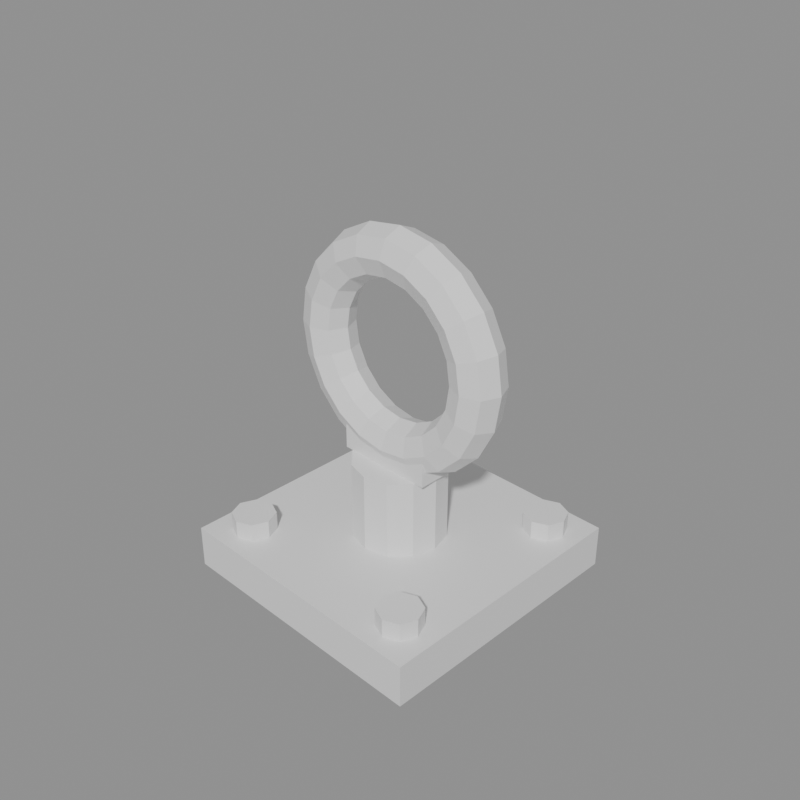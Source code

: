 # Source: crane_anchor.blend  (saved by Blender 5.2.45; exported with 4.5.12 LTS)
import bpy
from mathutils import Matrix  # noqa: F401  (used for matrix-valued properties, if any)

bpy.ops.wm.read_factory_settings(use_empty=True)
scene = bpy.context.scene
scene.name = 'BWR | crane anchor'

# ---- materials (node trees are filled in below, after node groups)
mat_anchor___base_plate = bpy.data.materials.new('Anchor | base plate')
mat_anchor___base_plate.diffuse_color = (0.107, 0.1221, 0.1441, 1.0)
mat_anchor___base_plate.roughness = 0.45
mat_anchor___base_plate.metallic = 0.7
mat_anchor___bolt_heads = bpy.data.materials.new('Anchor | bolt heads')
mat_anchor___bolt_heads.diffuse_color = (0.03434, 0.03955, 0.04817, 1.0)
mat_anchor___bolt_heads.roughness = 0.45
mat_anchor___bolt_heads.metallic = 0.6
mat_anchor___forged_steel = bpy.data.materials.new('Anchor | forged steel')
mat_anchor___forged_steel.diffuse_color = (0.1878, 0.2159, 0.2542, 1.0)
mat_anchor___forged_steel.roughness = 0.45
mat_anchor___forged_steel.metallic = 0.8

# ---- material node trees
mat_anchor___base_plate.use_nodes = True; mat_anchor___base_plate.node_tree.nodes.clear()
_N = mat_anchor___base_plate.node_tree.nodes; _L = mat_anchor___base_plate.node_tree.links
n0 = _N.new('ShaderNodeBsdfPrincipled'); n0.name = 'Principled BSDF'; n0.location = (-200, 100)
n0.inputs[10].default_value = 0.005
n1 = _N.new('ShaderNodeOutputMaterial'); n1.name = 'Material Output'; n1.location = (200, 100)
_L.new(n0.outputs[0], n1.inputs[0])
n1.is_active_output = True
mat_anchor___bolt_heads.use_nodes = True; mat_anchor___bolt_heads.node_tree.nodes.clear()
_N = mat_anchor___bolt_heads.node_tree.nodes; _L = mat_anchor___bolt_heads.node_tree.links
n0 = _N.new('ShaderNodeBsdfPrincipled'); n0.name = 'Principled BSDF'; n0.location = (-200, 100)
n0.inputs[10].default_value = 0.005
n1 = _N.new('ShaderNodeOutputMaterial'); n1.name = 'Material Output'; n1.location = (200, 100)
_L.new(n0.outputs[0], n1.inputs[0])
n1.is_active_output = True
mat_anchor___forged_steel.use_nodes = True; mat_anchor___forged_steel.node_tree.nodes.clear()
_N = mat_anchor___forged_steel.node_tree.nodes; _L = mat_anchor___forged_steel.node_tree.links
n0 = _N.new('ShaderNodeBsdfPrincipled'); n0.name = 'Principled BSDF'; n0.location = (-200, 100)
n0.inputs[10].default_value = 0.005
n1 = _N.new('ShaderNodeOutputMaterial'); n1.name = 'Material Output'; n1.location = (200, 100)
_L.new(n0.outputs[0], n1.inputs[0])
n1.is_active_output = True

# ---- cameras
cam_cam = bpy.data.cameras.new('cam')

# ---- meshes
me_plate = bpy.data.meshes.new('plate')
me_plate.from_pydata([(0.28, -0.28, 0.0), (0.72, -0.28, 0.0), (0.72, -0.28, 0.07), (0.28, -0.28, 0.07), (0.28, -0.72, 0.0), (0.72, -0.72, 0.0), (0.72, -0.72, 0.07), (0.28, -0.72, 0.07)], [], [(0, 3, 2, 1), (4, 5, 6, 7), (0, 1, 5, 4), (1, 2, 6, 5), (2, 3, 7, 6), (3, 0, 4, 7)])
_uv = me_plate.uv_layers.new(name='Material UV')
_uv.uv.foreach_set('vector', [0.5, 0.5, 0.5, 0.5, 0.5, 0.5, 0.5, 0.5, 0.5, 0.5, 0.5, 0.5, 0.5, 0.5, 0.5, 0.5, 0.5, 0.5, 0.5, 0.5, 0.5, 0.5, 0.5, 0.5, 0.5, 0.5, 0.5, 0.5, 0.5, 0.5, 0.5, 0.5, 0.5, 0.5, 0.5, 0.5, 0.5, 0.5, 0.5, 0.5, 0.5, 0.5, 0.5, 0.5, 0.5, 0.5, 0.5, 0.5])
me_plate.materials.append(mat_anchor___base_plate)
me_plate.update()
me_bolt = bpy.data.meshes.new('bolt')
me_bolt.from_pydata([(0.375, -0.34, 0.07), (0.3647, -0.3647, 0.07), (0.34, -0.375, 0.07), (0.3153, -0.3647, 0.07), (0.305, -0.34, 0.07), (0.3153, -0.3153, 0.07), (0.34, -0.305, 0.07), (0.3647, -0.3153, 0.07), (0.375, -0.34, 0.1), (0.3647, -0.3647, 0.1), (0.34, -0.375, 0.1), (0.3153, -0.3647, 0.1), (0.305, -0.34, 0.1), (0.3153, -0.3153, 0.1), (0.34, -0.305, 0.1), (0.3647, -0.3153, 0.1)], [], [(7, 0, 1, 2, 3, 4, 5, 6), (8, 15, 14, 13, 12, 11, 10, 9), (0, 8, 9, 1), (1, 9, 10, 2), (2, 10, 11, 3), (3, 11, 12, 4), (4, 12, 13, 5), (5, 13, 14, 6), (6, 14, 15, 7), (7, 15, 8, 0)])
_uv = me_bolt.uv_layers.new(name='Material UV')
_uv.uv.foreach_set('vector', [0.5, 0.5, 0.5, 0.5, 0.5, 0.5, 0.5, 0.5, 0.5, 0.5, 0.5, 0.5, 0.5, 0.5, 0.5, 0.5, 0.5, 0.5, 0.5, 0.5, 0.5, 0.5, 0.5, 0.5, 0.5, 0.5, 0.5, 0.5, 0.5, 0.5, 0.5, 0.5, 0.5, 0.5, 0.5, 0.5, 0.5, 0.5, 0.5, 0.5, 0.5, 0.5, 0.5, 0.5, 0.5, 0.5, 0.5, 0.5, 0.5, 0.5, 0.5, 0.5, 0.5, 0.5, 0.5, 0.5, 0.5, 0.5, 0.5, 0.5, 0.5, 0.5, 0.5, 0.5, 0.5, 0.5, 0.5, 0.5, 0.5, 0.5, 0.5, 0.5, 0.5, 0.5, 0.5, 0.5, 0.5, 0.5, 0.5, 0.5, 0.5, 0.5, 0.5, 0.5, 0.5, 0.5, 0.5, 0.5, 0.5, 0.5, 0.5, 0.5, 0.5, 0.5, 0.5, 0.5])
me_bolt.materials.append(mat_anchor___bolt_heads)
me_bolt.update()
me_bolt_001 = bpy.data.meshes.new('bolt.001')
me_bolt_001.from_pydata([(0.375, -0.66, 0.07), (0.3647, -0.6847, 0.07), (0.34, -0.695, 0.07), (0.3153, -0.6847, 0.07), (0.305, -0.66, 0.07), (0.3153, -0.6353, 0.07), (0.34, -0.625, 0.07), (0.3647, -0.6353, 0.07), (0.375, -0.66, 0.1), (0.3647, -0.6847, 0.1), (0.34, -0.695, 0.1), (0.3153, -0.6847, 0.1), (0.305, -0.66, 0.1), (0.3153, -0.6353, 0.1), (0.34, -0.625, 0.1), (0.3647, -0.6353, 0.1)], [], [(7, 0, 1, 2, 3, 4, 5, 6), (8, 15, 14, 13, 12, 11, 10, 9), (0, 8, 9, 1), (1, 9, 10, 2), (2, 10, 11, 3), (3, 11, 12, 4), (4, 12, 13, 5), (5, 13, 14, 6), (6, 14, 15, 7), (7, 15, 8, 0)])
_uv = me_bolt_001.uv_layers.new(name='Material UV')
_uv.uv.foreach_set('vector', [0.5, 0.5, 0.5, 0.5, 0.5, 0.5, 0.5, 0.5, 0.5, 0.5, 0.5, 0.5, 0.5, 0.5, 0.5, 0.5, 0.5, 0.5, 0.5, 0.5, 0.5, 0.5, 0.5, 0.5, 0.5, 0.5, 0.5, 0.5, 0.5, 0.5, 0.5, 0.5, 0.5, 0.5, 0.5, 0.5, 0.5, 0.5, 0.5, 0.5, 0.5, 0.5, 0.5, 0.5, 0.5, 0.5, 0.5, 0.5, 0.5, 0.5, 0.5, 0.5, 0.5, 0.5, 0.5, 0.5, 0.5, 0.5, 0.5, 0.5, 0.5, 0.5, 0.5, 0.5, 0.5, 0.5, 0.5, 0.5, 0.5, 0.5, 0.5, 0.5, 0.5, 0.5, 0.5, 0.5, 0.5, 0.5, 0.5, 0.5, 0.5, 0.5, 0.5, 0.5, 0.5, 0.5, 0.5, 0.5, 0.5, 0.5, 0.5, 0.5, 0.5, 0.5, 0.5, 0.5])
me_bolt_001.materials.append(mat_anchor___bolt_heads)
me_bolt_001.update()
me_bolt_002 = bpy.data.meshes.new('bolt.002')
me_bolt_002.from_pydata([(0.695, -0.34, 0.07), (0.6847, -0.3647, 0.07), (0.66, -0.375, 0.07), (0.6353, -0.3647, 0.07), (0.625, -0.34, 0.07), (0.6353, -0.3153, 0.07), (0.66, -0.305, 0.07), (0.6847, -0.3153, 0.07), (0.695, -0.34, 0.1), (0.6847, -0.3647, 0.1), (0.66, -0.375, 0.1), (0.6353, -0.3647, 0.1), (0.625, -0.34, 0.1), (0.6353, -0.3153, 0.1), (0.66, -0.305, 0.1), (0.6847, -0.3153, 0.1)], [], [(7, 0, 1, 2, 3, 4, 5, 6), (8, 15, 14, 13, 12, 11, 10, 9), (0, 8, 9, 1), (1, 9, 10, 2), (2, 10, 11, 3), (3, 11, 12, 4), (4, 12, 13, 5), (5, 13, 14, 6), (6, 14, 15, 7), (7, 15, 8, 0)])
_uv = me_bolt_002.uv_layers.new(name='Material UV')
_uv.uv.foreach_set('vector', [0.5, 0.5, 0.5, 0.5, 0.5, 0.5, 0.5, 0.5, 0.5, 0.5, 0.5, 0.5, 0.5, 0.5, 0.5, 0.5, 0.5, 0.5, 0.5, 0.5, 0.5, 0.5, 0.5, 0.5, 0.5, 0.5, 0.5, 0.5, 0.5, 0.5, 0.5, 0.5, 0.5, 0.5, 0.5, 0.5, 0.5, 0.5, 0.5, 0.5, 0.5, 0.5, 0.5, 0.5, 0.5, 0.5, 0.5, 0.5, 0.5, 0.5, 0.5, 0.5, 0.5, 0.5, 0.5, 0.5, 0.5, 0.5, 0.5, 0.5, 0.5, 0.5, 0.5, 0.5, 0.5, 0.5, 0.5, 0.5, 0.5, 0.5, 0.5, 0.5, 0.5, 0.5, 0.5, 0.5, 0.5, 0.5, 0.5, 0.5, 0.5, 0.5, 0.5, 0.5, 0.5, 0.5, 0.5, 0.5, 0.5, 0.5, 0.5, 0.5, 0.5, 0.5, 0.5, 0.5])
me_bolt_002.materials.append(mat_anchor___bolt_heads)
me_bolt_002.update()
me_bolt_003 = bpy.data.meshes.new('bolt.003')
me_bolt_003.from_pydata([(0.695, -0.66, 0.07), (0.6847, -0.6847, 0.07), (0.66, -0.695, 0.07), (0.6353, -0.6847, 0.07), (0.625, -0.66, 0.07), (0.6353, -0.6353, 0.07), (0.66, -0.625, 0.07), (0.6847, -0.6353, 0.07), (0.695, -0.66, 0.1), (0.6847, -0.6847, 0.1), (0.66, -0.695, 0.1), (0.6353, -0.6847, 0.1), (0.625, -0.66, 0.1), (0.6353, -0.6353, 0.1), (0.66, -0.625, 0.1), (0.6847, -0.6353, 0.1)], [], [(7, 0, 1, 2, 3, 4, 5, 6), (8, 15, 14, 13, 12, 11, 10, 9), (0, 8, 9, 1), (1, 9, 10, 2), (2, 10, 11, 3), (3, 11, 12, 4), (4, 12, 13, 5), (5, 13, 14, 6), (6, 14, 15, 7), (7, 15, 8, 0)])
_uv = me_bolt_003.uv_layers.new(name='Material UV')
_uv.uv.foreach_set('vector', [0.5, 0.5, 0.5, 0.5, 0.5, 0.5, 0.5, 0.5, 0.5, 0.5, 0.5, 0.5, 0.5, 0.5, 0.5, 0.5, 0.5, 0.5, 0.5, 0.5, 0.5, 0.5, 0.5, 0.5, 0.5, 0.5, 0.5, 0.5, 0.5, 0.5, 0.5, 0.5, 0.5, 0.5, 0.5, 0.5, 0.5, 0.5, 0.5, 0.5, 0.5, 0.5, 0.5, 0.5, 0.5, 0.5, 0.5, 0.5, 0.5, 0.5, 0.5, 0.5, 0.5, 0.5, 0.5, 0.5, 0.5, 0.5, 0.5, 0.5, 0.5, 0.5, 0.5, 0.5, 0.5, 0.5, 0.5, 0.5, 0.5, 0.5, 0.5, 0.5, 0.5, 0.5, 0.5, 0.5, 0.5, 0.5, 0.5, 0.5, 0.5, 0.5, 0.5, 0.5, 0.5, 0.5, 0.5, 0.5, 0.5, 0.5, 0.5, 0.5, 0.5, 0.5, 0.5, 0.5])
me_bolt_003.materials.append(mat_anchor___bolt_heads)
me_bolt_003.update()
me_collar = bpy.data.meshes.new('collar')
me_collar.from_pydata([(0.575, -0.5, 0.07), (0.565, -0.5375, 0.07), (0.5375, -0.565, 0.07), (0.5, -0.575, 0.07), (0.4625, -0.565, 0.07), (0.435, -0.5375, 0.07), (0.425, -0.5, 0.07), (0.435, -0.4625, 0.07), (0.4625, -0.435, 0.07), (0.5, -0.425, 0.07), (0.5375, -0.435, 0.07), (0.565, -0.4625, 0.07), (0.575, -0.5, 0.2), (0.565, -0.5375, 0.2), (0.5375, -0.565, 0.2), (0.5, -0.575, 0.2), (0.4625, -0.565, 0.2), (0.435, -0.5375, 0.2), (0.425, -0.5, 0.2), (0.435, -0.4625, 0.2), (0.4625, -0.435, 0.2), (0.5, -0.425, 0.2), (0.5375, -0.435, 0.2), (0.565, -0.4625, 0.2)], [], [(11, 0, 1, 2, 3, 4, 5, 6, 7, 8, 9, 10), (12, 23, 22, 21, 20, 19, 18, 17, 16, 15, 14, 13), (0, 12, 13, 1), (1, 13, 14, 2), (2, 14, 15, 3), (3, 15, 16, 4), (4, 16, 17, 5), (5, 17, 18, 6), (6, 18, 19, 7), (7, 19, 20, 8), (8, 20, 21, 9), (9, 21, 22, 10), (10, 22, 23, 11), (11, 23, 12, 0)])
_uv = me_collar.uv_layers.new(name='Material UV')
_uv.uv.foreach_set('vector', [0.5, 0.5, 0.5, 0.5, 0.5, 0.5, 0.5, 0.5, 0.5, 0.5, 0.5, 0.5, 0.5, 0.5, 0.5, 0.5, 0.5, 0.5, 0.5, 0.5, 0.5, 0.5, 0.5, 0.5, 0.5, 0.5, 0.5, 0.5, 0.5, 0.5, 0.5, 0.5, 0.5, 0.5, 0.5, 0.5, 0.5, 0.5, 0.5, 0.5, 0.5, 0.5, 0.5, 0.5, 0.5, 0.5, 0.5, 0.5, 0.5, 0.5, 0.5, 0.5, 0.5, 0.5, 0.5, 0.5, 0.5, 0.5, 0.5, 0.5, 0.5, 0.5, 0.5, 0.5, 0.5, 0.5, 0.5, 0.5, 0.5, 0.5, 0.5, 0.5, 0.5, 0.5, 0.5, 0.5, 0.5, 0.5, 0.5, 0.5, 0.5, 0.5, 0.5, 0.5, 0.5, 0.5, 0.5, 0.5, 0.5, 0.5, 0.5, 0.5, 0.5, 0.5, 0.5, 0.5, 0.5, 0.5, 0.5, 0.5, 0.5, 0.5, 0.5, 0.5, 0.5, 0.5, 0.5, 0.5, 0.5, 0.5, 0.5, 0.5, 0.5, 0.5, 0.5, 0.5, 0.5, 0.5, 0.5, 0.5, 0.5, 0.5, 0.5, 0.5, 0.5, 0.5, 0.5, 0.5, 0.5, 0.5, 0.5, 0.5, 0.5, 0.5, 0.5, 0.5, 0.5, 0.5, 0.5, 0.5, 0.5, 0.5, 0.5, 0.5])
me_collar.materials.append(mat_anchor___forged_steel)
me_collar.update()
me_eye = bpy.data.meshes.new('eye')
me_eye.from_pydata([(0.69, -0.5, 0.38), (0.6783, -0.5283, 0.38), (0.65, -0.54, 0.38), (0.6217, -0.5283, 0.38), (0.61, -0.5, 0.38), (0.6217, -0.4717, 0.38), (0.65, -0.46, 0.38), (0.6783, -0.4717, 0.38), (0.6807, -0.5, 0.4387), (0.6696, -0.5283, 0.4351), (0.6427, -0.54, 0.4264), (0.6158, -0.5283, 0.4176), (0.6046, -0.5, 0.414), (0.6158, -0.4717, 0.4176), (0.6427, -0.46, 0.4264), (0.6696, -0.4717, 0.4351), (0.6537, -0.5, 0.4917), (0.6442, -0.5283, 0.4848), (0.6214, -0.54, 0.4682), (0.5985, -0.5283, 0.4515), (0.589, -0.5, 0.4447), (0.5985, -0.4717, 0.4515), (0.6214, -0.46, 0.4682), (0.6442, -0.4717, 0.4848), (0.6117, -0.5, 0.5337), (0.6048, -0.5283, 0.5242), (0.5882, -0.54, 0.5014), (0.5715, -0.5283, 0.4785), (0.5647, -0.5, 0.469), (0.5715, -0.4717, 0.4785), (0.5882, -0.46, 0.5014), (0.6048, -0.4717, 0.5242), (0.5587, -0.5, 0.5607), (0.5551, -0.5283, 0.5496), (0.5464, -0.54, 0.5227), (0.5376, -0.5283, 0.4958), (0.534, -0.5, 0.4846), (0.5376, -0.4717, 0.4958), (0.5464, -0.46, 0.5227), (0.5551, -0.4717, 0.5496), (0.5, -0.5, 0.57), (0.5, -0.5283, 0.5583), (0.5, -0.54, 0.53), (0.5, -0.5283, 0.5017), (0.5, -0.5, 0.49), (0.5, -0.4717, 0.5017), (0.5, -0.46, 0.53), (0.5, -0.4717, 0.5583), (0.4413, -0.5, 0.5607), (0.4449, -0.5283, 0.5496), (0.4536, -0.54, 0.5227), (0.4624, -0.5283, 0.4958), (0.466, -0.5, 0.4846), (0.4624, -0.4717, 0.4958), (0.4536, -0.46, 0.5227), (0.4449, -0.4717, 0.5496), (0.3883, -0.5, 0.5337), (0.3952, -0.5283, 0.5242), (0.4118, -0.54, 0.5014), (0.4285, -0.5283, 0.4785), (0.4353, -0.5, 0.469), (0.4285, -0.4717, 0.4785), (0.4118, -0.46, 0.5014), (0.3952, -0.4717, 0.5242), (0.3463, -0.5, 0.4917), (0.3558, -0.5283, 0.4848), (0.3786, -0.54, 0.4682), (0.4015, -0.5283, 0.4515), (0.411, -0.5, 0.4447), (0.4015, -0.4717, 0.4515), (0.3786, -0.46, 0.4682), (0.3558, -0.4717, 0.4848), (0.3193, -0.5, 0.4387), (0.3304, -0.5283, 0.4351), (0.3573, -0.54, 0.4264), (0.3842, -0.5283, 0.4176), (0.3954, -0.5, 0.414), (0.3842, -0.4717, 0.4176), (0.3573, -0.46, 0.4264), (0.3304, -0.4717, 0.4351), (0.31, -0.5, 0.38), (0.3217, -0.5283, 0.38), (0.35, -0.54, 0.38), (0.3783, -0.5283, 0.38), (0.39, -0.5, 0.38), (0.3783, -0.4717, 0.38), (0.35, -0.46, 0.38), (0.3217, -0.4717, 0.38), (0.3193, -0.5, 0.3213), (0.3304, -0.5283, 0.3249), (0.3573, -0.54, 0.3336), (0.3842, -0.5283, 0.3424), (0.3954, -0.5, 0.346), (0.3842, -0.4717, 0.3424), (0.3573, -0.46, 0.3336), (0.3304, -0.4717, 0.3249), (0.3463, -0.5, 0.2683), (0.3558, -0.5283, 0.2752), (0.3786, -0.54, 0.2918), (0.4015, -0.5283, 0.3085), (0.411, -0.5, 0.3153), (0.4015, -0.4717, 0.3085), (0.3786, -0.46, 0.2918), (0.3558, -0.4717, 0.2752), (0.3883, -0.5, 0.2263), (0.3952, -0.5283, 0.2358), (0.4118, -0.54, 0.2586), (0.4285, -0.5283, 0.2815), (0.4353, -0.5, 0.291), (0.4285, -0.4717, 0.2815), (0.4118, -0.46, 0.2586), (0.3952, -0.4717, 0.2358), (0.4413, -0.5, 0.1993), (0.4449, -0.5283, 0.2104), (0.4536, -0.54, 0.2373), (0.4624, -0.5283, 0.2642), (0.466, -0.5, 0.2754), (0.4624, -0.4717, 0.2642), (0.4536, -0.46, 0.2373), (0.4449, -0.4717, 0.2104), (0.5, -0.5, 0.19), (0.5, -0.5283, 0.2017), (0.5, -0.54, 0.23), (0.5, -0.5283, 0.2583), (0.5, -0.5, 0.27), (0.5, -0.4717, 0.2583), (0.5, -0.46, 0.23), (0.5, -0.4717, 0.2017), (0.5587, -0.5, 0.1993), (0.5551, -0.5283, 0.2104), (0.5464, -0.54, 0.2373), (0.5376, -0.5283, 0.2642), (0.534, -0.5, 0.2754), (0.5376, -0.4717, 0.2642), (0.5464, -0.46, 0.2373), (0.5551, -0.4717, 0.2104), (0.6117, -0.5, 0.2263), (0.6048, -0.5283, 0.2358), (0.5882, -0.54, 0.2586), (0.5715, -0.5283, 0.2815), (0.5647, -0.5, 0.291), (0.5715, -0.4717, 0.2815), (0.5882, -0.46, 0.2586), (0.6048, -0.4717, 0.2358), (0.6537, -0.5, 0.2683), (0.6442, -0.5283, 0.2752), (0.6214, -0.54, 0.2918), (0.5985, -0.5283, 0.3085), (0.589, -0.5, 0.3153), (0.5985, -0.4717, 0.3085), (0.6214, -0.46, 0.2918), (0.6442, -0.4717, 0.2752), (0.6807, -0.5, 0.3213), (0.6696, -0.5283, 0.3249), (0.6427, -0.54, 0.3336), (0.6158, -0.5283, 0.3424), (0.6046, -0.5, 0.346), (0.6158, -0.4717, 0.3424), (0.6427, -0.46, 0.3336), (0.6696, -0.4717, 0.3249)], [], [(0, 8, 9, 1), (1, 9, 10, 2), (2, 10, 11, 3), (3, 11, 12, 4), (4, 12, 13, 5), (5, 13, 14, 6), (6, 14, 15, 7), (7, 15, 8, 0), (8, 16, 17, 9), (9, 17, 18, 10), (10, 18, 19, 11), (11, 19, 20, 12), (12, 20, 21, 13), (13, 21, 22, 14), (14, 22, 23, 15), (15, 23, 16, 8), (16, 24, 25, 17), (17, 25, 26, 18), (18, 26, 27, 19), (19, 27, 28, 20), (20, 28, 29, 21), (21, 29, 30, 22), (22, 30, 31, 23), (23, 31, 24, 16), (24, 32, 33, 25), (25, 33, 34, 26), (26, 34, 35, 27), (27, 35, 36, 28), (28, 36, 37, 29), (29, 37, 38, 30), (30, 38, 39, 31), (31, 39, 32, 24), (32, 40, 41, 33), (33, 41, 42, 34), (34, 42, 43, 35), (35, 43, 44, 36), (36, 44, 45, 37), (37, 45, 46, 38), (38, 46, 47, 39), (39, 47, 40, 32), (40, 48, 49, 41), (41, 49, 50, 42), (42, 50, 51, 43), (43, 51, 52, 44), (44, 52, 53, 45), (45, 53, 54, 46), (46, 54, 55, 47), (47, 55, 48, 40), (48, 56, 57, 49), (49, 57, 58, 50), (50, 58, 59, 51), (51, 59, 60, 52), (52, 60, 61, 53), (53, 61, 62, 54), (54, 62, 63, 55), (55, 63, 56, 48), (56, 64, 65, 57), (57, 65, 66, 58), (58, 66, 67, 59), (59, 67, 68, 60), (60, 68, 69, 61), (61, 69, 70, 62), (62, 70, 71, 63), (63, 71, 64, 56), (64, 72, 73, 65), (65, 73, 74, 66), (66, 74, 75, 67), (67, 75, 76, 68), (68, 76, 77, 69), (69, 77, 78, 70), (70, 78, 79, 71), (71, 79, 72, 64), (72, 80, 81, 73), (73, 81, 82, 74), (74, 82, 83, 75), (75, 83, 84, 76), (76, 84, 85, 77), (77, 85, 86, 78), (78, 86, 87, 79), (79, 87, 80, 72), (80, 88, 89, 81), (81, 89, 90, 82), (82, 90, 91, 83), (83, 91, 92, 84), (84, 92, 93, 85), (85, 93, 94, 86), (86, 94, 95, 87), (87, 95, 88, 80), (88, 96, 97, 89), (89, 97, 98, 90), (90, 98, 99, 91), (91, 99, 100, 92), (92, 100, 101, 93), (93, 101, 102, 94), (94, 102, 103, 95), (95, 103, 96, 88), (96, 104, 105, 97), (97, 105, 106, 98), (98, 106, 107, 99), (99, 107, 108, 100), (100, 108, 109, 101), (101, 109, 110, 102), (102, 110, 111, 103), (103, 111, 104, 96), (104, 112, 113, 105), (105, 113, 114, 106), (106, 114, 115, 107), (107, 115, 116, 108), (108, 116, 117, 109), (109, 117, 118, 110), (110, 118, 119, 111), (111, 119, 112, 104), (112, 120, 121, 113), (113, 121, 122, 114), (114, 122, 123, 115), (115, 123, 124, 116), (116, 124, 125, 117), (117, 125, 126, 118), (118, 126, 127, 119), (119, 127, 120, 112), (120, 128, 129, 121), (121, 129, 130, 122), (122, 130, 131, 123), (123, 131, 132, 124), (124, 132, 133, 125), (125, 133, 134, 126), (126, 134, 135, 127), (127, 135, 128, 120), (128, 136, 137, 129), (129, 137, 138, 130), (130, 138, 139, 131), (131, 139, 140, 132), (132, 140, 141, 133), (133, 141, 142, 134), (134, 142, 143, 135), (135, 143, 136, 128), (136, 144, 145, 137), (137, 145, 146, 138), (138, 146, 147, 139), (139, 147, 148, 140), (140, 148, 149, 141), (141, 149, 150, 142), (142, 150, 151, 143), (143, 151, 144, 136), (144, 152, 153, 145), (145, 153, 154, 146), (146, 154, 155, 147), (147, 155, 156, 148), (148, 156, 157, 149), (149, 157, 158, 150), (150, 158, 159, 151), (151, 159, 152, 144), (152, 0, 1, 153), (153, 1, 2, 154), (154, 2, 3, 155), (155, 3, 4, 156), (156, 4, 5, 157), (157, 5, 6, 158), (158, 6, 7, 159), (159, 7, 0, 152)])
_uv = me_eye.uv_layers.new(name='Material UV')
_uv.uv.foreach_set('vector', [0.5, 0.5, 0.5, 0.5, 0.5, 0.5, 0.5, 0.5, 0.5, 0.5, 0.5, 0.5, 0.5, 0.5, 0.5, 0.5, 0.5, 0.5, 0.5, 0.5, 0.5, 0.5, 0.5, 0.5, 0.5, 0.5, 0.5, 0.5, 0.5, 0.5, 0.5, 0.5, 0.5, 0.5, 0.5, 0.5, 0.5, 0.5, 0.5, 0.5, 0.5, 0.5, 0.5, 0.5, 0.5, 0.5, 0.5, 0.5, 0.5, 0.5, 0.5, 0.5, 0.5, 0.5, 0.5, 0.5, 0.5, 0.5, 0.5, 0.5, 0.5, 0.5, 0.5, 0.5, 0.5, 0.5, 0.5, 0.5, 0.5, 0.5, 0.5, 0.5, 0.5, 0.5, 0.5, 0.5, 0.5, 0.5, 0.5, 0.5, 0.5, 0.5, 0.5, 0.5, 0.5, 0.5, 0.5, 0.5, 0.5, 0.5, 0.5, 0.5, 0.5, 0.5, 0.5, 0.5, 0.5, 0.5, 0.5, 0.5, 0.5, 0.5, 0.5, 0.5, 0.5, 0.5, 0.5, 0.5, 0.5, 0.5, 0.5, 0.5, 0.5, 0.5, 0.5, 0.5, 0.5, 0.5, 0.5, 0.5, 0.5, 0.5, 0.5, 0.5, 0.5, 0.5, 0.5, 0.5, 0.5, 0.5, 0.5, 0.5, 0.5, 0.5, 0.5, 0.5, 0.5, 0.5, 0.5, 0.5, 0.5, 0.5, 0.5, 0.5, 0.5, 0.5, 0.5, 0.5, 0.5, 0.5, 0.5, 0.5, 0.5, 0.5, 0.5, 0.5, 0.5, 0.5, 0.5, 0.5, 0.5, 0.5, 0.5, 0.5, 0.5, 0.5, 0.5, 0.5, 0.5, 0.5, 0.5, 0.5, 0.5, 0.5, 0.5, 0.5, 0.5, 0.5, 0.5, 0.5, 0.5, 0.5, 0.5, 0.5, 0.5, 0.5, 0.5, 0.5, 0.5, 0.5, 0.5, 0.5, 0.5, 0.5, 0.5, 0.5, 0.5, 0.5, 0.5, 0.5, 0.5, 0.5, 0.5, 0.5, 0.5, 0.5, 0.5, 0.5, 0.5, 0.5, 0.5, 0.5, 0.5, 0.5, 0.5, 0.5, 0.5, 0.5, 0.5, 0.5, 0.5, 0.5, 0.5, 0.5, 0.5, 0.5, 0.5, 0.5, 0.5, 0.5, 0.5, 0.5, 0.5, 0.5, 0.5, 0.5, 0.5, 0.5, 0.5, 0.5, 0.5, 0.5, 0.5, 0.5, 0.5, 0.5, 0.5, 0.5, 0.5, 0.5, 0.5, 0.5, 0.5, 0.5, 0.5, 0.5, 0.5, 0.5, 0.5, 0.5, 0.5, 0.5, 0.5, 0.5, 0.5, 0.5, 0.5, 0.5, 0.5, 0.5, 0.5, 0.5, 0.5, 0.5, 0.5, 0.5, 0.5, 0.5, 0.5, 0.5, 0.5, 0.5, 0.5, 0.5, 0.5, 0.5, 0.5, 0.5, 0.5, 0.5, 0.5, 0.5, 0.5, 0.5, 0.5, 0.5, 0.5, 0.5, 0.5, 0.5, 0.5, 0.5, 0.5, 0.5, 0.5, 0.5, 0.5, 0.5, 0.5, 0.5, 0.5, 0.5, 0.5, 0.5, 0.5, 0.5, 0.5, 0.5, 0.5, 0.5, 0.5, 0.5, 0.5, 0.5, 0.5, 0.5, 0.5, 0.5, 0.5, 0.5, 0.5, 0.5, 0.5, 0.5, 0.5, 0.5, 0.5, 0.5, 0.5, 0.5, 0.5, 0.5, 0.5, 0.5, 0.5, 0.5, 0.5, 0.5, 0.5, 0.5, 0.5, 0.5, 0.5, 0.5, 0.5, 0.5, 0.5, 0.5, 0.5, 0.5, 0.5, 0.5, 0.5, 0.5, 0.5, 0.5, 0.5, 0.5, 0.5, 0.5, 0.5, 0.5, 0.5, 0.5, 0.5, 0.5, 0.5, 0.5, 0.5, 0.5, 0.5, 0.5, 0.5, 0.5, 0.5, 0.5, 0.5, 0.5, 0.5, 0.5, 0.5, 0.5, 0.5, 0.5, 0.5, 0.5, 0.5, 0.5, 0.5, 0.5, 0.5, 0.5, 0.5, 0.5, 0.5, 0.5, 0.5, 0.5, 0.5, 0.5, 0.5, 0.5, 0.5, 0.5, 0.5, 0.5, 0.5, 0.5, 0.5, 0.5, 0.5, 0.5, 0.5, 0.5, 0.5, 0.5, 0.5, 0.5, 0.5, 0.5, 0.5, 0.5, 0.5, 0.5, 0.5, 0.5, 0.5, 0.5, 0.5, 0.5, 0.5, 0.5, 0.5, 0.5, 0.5, 0.5, 0.5, 0.5, 0.5, 0.5, 0.5, 0.5, 0.5, 0.5, 0.5, 0.5, 0.5, 0.5, 0.5, 0.5, 0.5, 0.5, 0.5, 0.5, 0.5, 0.5, 0.5, 0.5, 0.5, 0.5, 0.5, 0.5, 0.5, 0.5, 0.5, 0.5, 0.5, 0.5, 0.5, 0.5, 0.5, 0.5, 0.5, 0.5, 0.5, 0.5, 0.5, 0.5, 0.5, 0.5, 0.5, 0.5, 0.5, 0.5, 0.5, 0.5, 0.5, 0.5, 0.5, 0.5, 0.5, 0.5, 0.5, 0.5, 0.5, 0.5, 0.5, 0.5, 0.5, 0.5, 0.5, 0.5, 0.5, 0.5, 0.5, 0.5, 0.5, 0.5, 0.5, 0.5, 0.5, 0.5, 0.5, 0.5, 0.5, 0.5, 0.5, 0.5, 0.5, 0.5, 0.5, 0.5, 0.5, 0.5, 0.5, 0.5, 0.5, 0.5, 0.5, 0.5, 0.5, 0.5, 0.5, 0.5, 0.5, 0.5, 0.5, 0.5, 0.5, 0.5, 0.5, 0.5, 0.5, 0.5, 0.5, 0.5, 0.5, 0.5, 0.5, 0.5, 0.5, 0.5, 0.5, 0.5, 0.5, 0.5, 0.5, 0.5, 0.5, 0.5, 0.5, 0.5, 0.5, 0.5, 0.5, 0.5, 0.5, 0.5, 0.5, 0.5, 0.5, 0.5, 0.5, 0.5, 0.5, 0.5, 0.5, 0.5, 0.5, 0.5, 0.5, 0.5, 0.5, 0.5, 0.5, 0.5, 0.5, 0.5, 0.5, 0.5, 0.5, 0.5, 0.5, 0.5, 0.5, 0.5, 0.5, 0.5, 0.5, 0.5, 0.5, 0.5, 0.5, 0.5, 0.5, 0.5, 0.5, 0.5, 0.5, 0.5, 0.5, 0.5, 0.5, 0.5, 0.5, 0.5, 0.5, 0.5, 0.5, 0.5, 0.5, 0.5, 0.5, 0.5, 0.5, 0.5, 0.5, 0.5, 0.5, 0.5, 0.5, 0.5, 0.5, 0.5, 0.5, 0.5, 0.5, 0.5, 0.5, 0.5, 0.5, 0.5, 0.5, 0.5, 0.5, 0.5, 0.5, 0.5, 0.5, 0.5, 0.5, 0.5, 0.5, 0.5, 0.5, 0.5, 0.5, 0.5, 0.5, 0.5, 0.5, 0.5, 0.5, 0.5, 0.5, 0.5, 0.5, 0.5, 0.5, 0.5, 0.5, 0.5, 0.5, 0.5, 0.5, 0.5, 0.5, 0.5, 0.5, 0.5, 0.5, 0.5, 0.5, 0.5, 0.5, 0.5, 0.5, 0.5, 0.5, 0.5, 0.5, 0.5, 0.5, 0.5, 0.5, 0.5, 0.5, 0.5, 0.5, 0.5, 0.5, 0.5, 0.5, 0.5, 0.5, 0.5, 0.5, 0.5, 0.5, 0.5, 0.5, 0.5, 0.5, 0.5, 0.5, 0.5, 0.5, 0.5, 0.5, 0.5, 0.5, 0.5, 0.5, 0.5, 0.5, 0.5, 0.5, 0.5, 0.5, 0.5, 0.5, 0.5, 0.5, 0.5, 0.5, 0.5, 0.5, 0.5, 0.5, 0.5, 0.5, 0.5, 0.5, 0.5, 0.5, 0.5, 0.5, 0.5, 0.5, 0.5, 0.5, 0.5, 0.5, 0.5, 0.5, 0.5, 0.5, 0.5, 0.5, 0.5, 0.5, 0.5, 0.5, 0.5, 0.5, 0.5, 0.5, 0.5, 0.5, 0.5, 0.5, 0.5, 0.5, 0.5, 0.5, 0.5, 0.5, 0.5, 0.5, 0.5, 0.5, 0.5, 0.5, 0.5, 0.5, 0.5, 0.5, 0.5, 0.5, 0.5, 0.5, 0.5, 0.5, 0.5, 0.5, 0.5, 0.5, 0.5, 0.5, 0.5, 0.5, 0.5, 0.5, 0.5, 0.5, 0.5, 0.5, 0.5, 0.5, 0.5, 0.5, 0.5, 0.5, 0.5, 0.5, 0.5, 0.5, 0.5, 0.5, 0.5, 0.5, 0.5, 0.5, 0.5, 0.5, 0.5, 0.5, 0.5, 0.5, 0.5, 0.5, 0.5, 0.5, 0.5, 0.5, 0.5, 0.5, 0.5, 0.5, 0.5, 0.5, 0.5, 0.5, 0.5, 0.5, 0.5, 0.5, 0.5, 0.5, 0.5, 0.5, 0.5, 0.5, 0.5, 0.5, 0.5, 0.5, 0.5, 0.5, 0.5, 0.5, 0.5, 0.5, 0.5, 0.5, 0.5, 0.5, 0.5, 0.5, 0.5, 0.5, 0.5, 0.5, 0.5, 0.5, 0.5, 0.5, 0.5, 0.5, 0.5, 0.5, 0.5, 0.5, 0.5, 0.5, 0.5, 0.5, 0.5, 0.5, 0.5, 0.5, 0.5, 0.5, 0.5, 0.5, 0.5, 0.5, 0.5, 0.5, 0.5, 0.5, 0.5, 0.5, 0.5, 0.5, 0.5, 0.5, 0.5, 0.5, 0.5, 0.5, 0.5, 0.5, 0.5, 0.5, 0.5, 0.5, 0.5, 0.5, 0.5, 0.5, 0.5, 0.5, 0.5, 0.5, 0.5, 0.5, 0.5, 0.5, 0.5, 0.5, 0.5, 0.5, 0.5, 0.5, 0.5, 0.5, 0.5, 0.5, 0.5, 0.5, 0.5, 0.5, 0.5, 0.5, 0.5, 0.5, 0.5, 0.5, 0.5, 0.5, 0.5, 0.5, 0.5, 0.5, 0.5, 0.5, 0.5, 0.5, 0.5, 0.5, 0.5, 0.5, 0.5, 0.5, 0.5, 0.5, 0.5, 0.5, 0.5, 0.5, 0.5, 0.5, 0.5, 0.5, 0.5, 0.5, 0.5, 0.5, 0.5, 0.5, 0.5, 0.5, 0.5, 0.5, 0.5, 0.5, 0.5, 0.5, 0.5, 0.5, 0.5, 0.5, 0.5, 0.5, 0.5, 0.5, 0.5, 0.5, 0.5, 0.5, 0.5, 0.5, 0.5, 0.5, 0.5, 0.5, 0.5, 0.5, 0.5, 0.5, 0.5, 0.5, 0.5, 0.5, 0.5, 0.5, 0.5, 0.5, 0.5, 0.5, 0.5, 0.5, 0.5, 0.5, 0.5, 0.5, 0.5, 0.5, 0.5, 0.5, 0.5, 0.5, 0.5, 0.5, 0.5, 0.5, 0.5, 0.5, 0.5, 0.5, 0.5, 0.5, 0.5, 0.5, 0.5, 0.5, 0.5, 0.5, 0.5, 0.5, 0.5, 0.5, 0.5, 0.5, 0.5, 0.5, 0.5, 0.5, 0.5, 0.5, 0.5, 0.5, 0.5, 0.5, 0.5, 0.5, 0.5, 0.5, 0.5, 0.5, 0.5, 0.5, 0.5, 0.5, 0.5, 0.5, 0.5, 0.5, 0.5, 0.5, 0.5, 0.5, 0.5, 0.5, 0.5, 0.5, 0.5, 0.5, 0.5, 0.5, 0.5, 0.5, 0.5, 0.5, 0.5, 0.5, 0.5, 0.5, 0.5, 0.5, 0.5, 0.5, 0.5, 0.5, 0.5, 0.5, 0.5, 0.5, 0.5, 0.5, 0.5, 0.5, 0.5, 0.5, 0.5, 0.5, 0.5, 0.5, 0.5, 0.5, 0.5, 0.5, 0.5, 0.5, 0.5, 0.5, 0.5, 0.5, 0.5, 0.5, 0.5, 0.5, 0.5, 0.5, 0.5, 0.5, 0.5, 0.5, 0.5, 0.5, 0.5, 0.5, 0.5, 0.5, 0.5, 0.5, 0.5, 0.5, 0.5, 0.5, 0.5, 0.5, 0.5, 0.5, 0.5, 0.5, 0.5, 0.5, 0.5, 0.5, 0.5, 0.5, 0.5, 0.5, 0.5, 0.5, 0.5, 0.5, 0.5, 0.5, 0.5, 0.5, 0.5, 0.5, 0.5, 0.5, 0.5, 0.5, 0.5, 0.5, 0.5, 0.5, 0.5, 0.5, 0.5, 0.5, 0.5, 0.5, 0.5, 0.5, 0.5, 0.5, 0.5, 0.5, 0.5, 0.5, 0.5, 0.5, 0.5, 0.5, 0.5, 0.5, 0.5, 0.5, 0.5, 0.5, 0.5, 0.5, 0.5, 0.5, 0.5, 0.5, 0.5, 0.5, 0.5, 0.5, 0.5, 0.5, 0.5, 0.5, 0.5, 0.5, 0.5, 0.5, 0.5, 0.5, 0.5, 0.5, 0.5, 0.5, 0.5, 0.5, 0.5, 0.5, 0.5, 0.5, 0.5, 0.5, 0.5, 0.5, 0.5, 0.5, 0.5, 0.5, 0.5, 0.5, 0.5, 0.5, 0.5, 0.5, 0.5, 0.5, 0.5, 0.5, 0.5, 0.5, 0.5, 0.5, 0.5, 0.5, 0.5, 0.5, 0.5, 0.5, 0.5, 0.5, 0.5, 0.5, 0.5])
me_eye.materials.append(mat_anchor___forged_steel)
me_eye.update()
me_pin = bpy.data.meshes.new('pin')
me_pin.from_pydata([(0.42, -0.465, 0.2), (0.58, -0.465, 0.2), (0.58, -0.465, 0.24), (0.42, -0.465, 0.24), (0.42, -0.535, 0.2), (0.58, -0.535, 0.2), (0.58, -0.535, 0.24), (0.42, -0.535, 0.24)], [], [(0, 3, 2, 1), (4, 5, 6, 7), (0, 1, 5, 4), (1, 2, 6, 5), (2, 3, 7, 6), (3, 0, 4, 7)])
_uv = me_pin.uv_layers.new(name='Material UV')
_uv.uv.foreach_set('vector', [0.5, 0.5, 0.5, 0.5, 0.5, 0.5, 0.5, 0.5, 0.5, 0.5, 0.5, 0.5, 0.5, 0.5, 0.5, 0.5, 0.5, 0.5, 0.5, 0.5, 0.5, 0.5, 0.5, 0.5, 0.5, 0.5, 0.5, 0.5, 0.5, 0.5, 0.5, 0.5, 0.5, 0.5, 0.5, 0.5, 0.5, 0.5, 0.5, 0.5, 0.5, 0.5, 0.5, 0.5, 0.5, 0.5, 0.5, 0.5])
me_pin.materials.append(mat_anchor___forged_steel)
me_pin.update()

# ---- objects
ob_plate = bpy.data.objects.new('plate', me_plate)
ob_bolt = bpy.data.objects.new('bolt', me_bolt)
ob_bolt_001 = bpy.data.objects.new('bolt.001', me_bolt_001)
ob_bolt_002 = bpy.data.objects.new('bolt.002', me_bolt_002)
ob_bolt_003 = bpy.data.objects.new('bolt.003', me_bolt_003)
ob_collar = bpy.data.objects.new('collar', me_collar)
ob_eye = bpy.data.objects.new('eye', me_eye)
ob_pin = bpy.data.objects.new('pin', me_pin)
ob_cam = bpy.data.objects.new('cam', cam_cam)

# ---- transforms, parenting, visibility, modifiers, constraints
ob_plate.location = (0.0, 0.0, 0.0)
ob_bolt.location = (0.0, 0.0, 0.0)
ob_bolt_001.location = (0.0, 0.0, 0.0)
ob_bolt_002.location = (0.0, 0.0, 0.0)
ob_bolt_003.location = (0.0, 0.0, 0.0)
ob_collar.location = (0.0, 0.0, 0.0)
ob_eye.location = (0.0, 0.0, 0.0)
ob_pin.location = (0.0, 0.0, 0.0)
ob_cam.location = (1.5, -1.5, 1.1)
ob_cam.rotation_euler = (1.056, -4.477e-08, 0.7854)

# ---- collection membership
scene.collection.objects.link(ob_plate)
scene.collection.objects.link(ob_bolt)
scene.collection.objects.link(ob_bolt_001)
scene.collection.objects.link(ob_bolt_002)
scene.collection.objects.link(ob_bolt_003)
scene.collection.objects.link(ob_collar)
scene.collection.objects.link(ob_eye)
scene.collection.objects.link(ob_pin)
scene.collection.objects.link(ob_cam)

# ---- scene / render settings (as saved in the file)
scene.camera = ob_cam
scene.frame_start = 1; scene.frame_end = 250; scene.frame_set(1)
scene.render.engine = 'BLENDER_WORKBENCH'
scene.render.image_settings.exr_codec = 'NONE'
scene.render.resolution_x = 512
scene.render.resolution_y = 512
scene.render.use_bake_clear = False
scene.render.bake_margin = 0
scene.render.bake_bias = 0.0
scene.render.bake_samples = 0
scene.render.simplify_subdivision_render = 0
scene.render.simplify_child_particles_render = 0.0
scene.render.compositor_device = 'GPU'
scene.eevee.use_volume_custom_range = False
scene.eevee.gtao_distance = 0.0
scene.eevee.use_fast_gi = False
scene.eevee.fast_gi_thickness_near = 0.1
scene.eevee.fast_gi_thickness_far = 0.0
scene.eevee.ray_tracing_options.screen_trace_thickness = 0.1
bpy.context.view_layer.update()

# ---- added for rendering (the .blend has no usable light): sun + grey world if the file has none
light_auto_sun = bpy.data.lights.new('AutoSun', 'SUN')
light_auto_sun.energy = 3.0
light_auto_sun.angle = 0.0523599
ob_auto_sun = bpy.data.objects.new('AutoSun', light_auto_sun)
scene.collection.objects.link(ob_auto_sun)
ob_auto_sun.rotation_euler = (0.872665, 0.174533, 0.523599)
if scene.world is None:
    world_auto = bpy.data.worlds.new('AutoWorld')
    world_auto.color = (0.3, 0.3, 0.3)
    scene.world = world_auto
bpy.context.view_layer.update()
